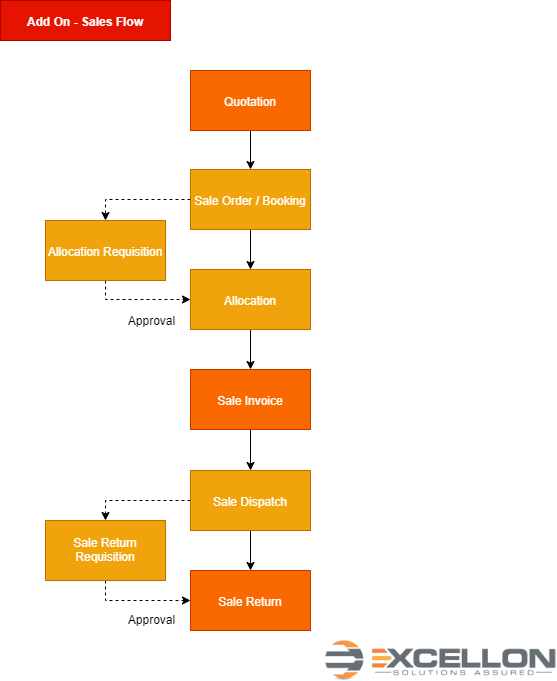

The diagram above was exported from draw.io. Its source (the exported page's mxGraphModel, read from the mxfile embedded in the PNG):
<mxGraphModel dx="868" dy="433" grid="1" gridSize="10" guides="1" tooltips="1" connect="1" arrows="1" fold="1" page="1" pageScale="1" pageWidth="850" pageHeight="1100" math="0" shadow="0">
  <root>
    <mxCell id="g8otjp1_jVuHPHY4c4O8-0" />
    <mxCell id="g8otjp1_jVuHPHY4c4O8-1" parent="g8otjp1_jVuHPHY4c4O8-0" />
    <mxCell id="bkwSey6T2fSJs_qqVPuD-0" value="" style="edgeStyle=orthogonalEdgeStyle;rounded=0;orthogonalLoop=1;jettySize=auto;html=1;" edge="1" parent="g8otjp1_jVuHPHY4c4O8-1" source="bkwSey6T2fSJs_qqVPuD-1" target="bkwSey6T2fSJs_qqVPuD-3">
      <mxGeometry relative="1" as="geometry" />
    </mxCell>
    <mxCell id="bkwSey6T2fSJs_qqVPuD-1" value="Quotation" style="rounded=0;whiteSpace=wrap;html=1;fillColor=#fa6800;strokeColor=#C73500;fontColor=#ffffff;" vertex="1" parent="g8otjp1_jVuHPHY4c4O8-1">
      <mxGeometry x="305" y="110" width="120" height="60" as="geometry" />
    </mxCell>
    <mxCell id="bkwSey6T2fSJs_qqVPuD-2" value="" style="edgeStyle=orthogonalEdgeStyle;rounded=0;orthogonalLoop=1;jettySize=auto;html=1;" edge="1" parent="g8otjp1_jVuHPHY4c4O8-1" source="bkwSey6T2fSJs_qqVPuD-3" target="bkwSey6T2fSJs_qqVPuD-5">
      <mxGeometry relative="1" as="geometry" />
    </mxCell>
    <mxCell id="bkwSey6T2fSJs_qqVPuD-14" style="edgeStyle=orthogonalEdgeStyle;rounded=0;orthogonalLoop=1;jettySize=auto;html=1;entryX=0.5;entryY=0;entryDx=0;entryDy=0;dashed=1;" edge="1" parent="g8otjp1_jVuHPHY4c4O8-1" source="bkwSey6T2fSJs_qqVPuD-3" target="bkwSey6T2fSJs_qqVPuD-13">
      <mxGeometry relative="1" as="geometry" />
    </mxCell>
    <mxCell id="bkwSey6T2fSJs_qqVPuD-3" value="Sale Order / Booking" style="rounded=0;whiteSpace=wrap;html=1;fillColor=#f0a30a;strokeColor=#BD7000;fontColor=#ffffff;" vertex="1" parent="g8otjp1_jVuHPHY4c4O8-1">
      <mxGeometry x="305" y="209" width="120" height="60" as="geometry" />
    </mxCell>
    <mxCell id="bkwSey6T2fSJs_qqVPuD-4" value="" style="edgeStyle=orthogonalEdgeStyle;rounded=0;orthogonalLoop=1;jettySize=auto;html=1;" edge="1" parent="g8otjp1_jVuHPHY4c4O8-1" source="bkwSey6T2fSJs_qqVPuD-5" target="bkwSey6T2fSJs_qqVPuD-6">
      <mxGeometry relative="1" as="geometry" />
    </mxCell>
    <mxCell id="bkwSey6T2fSJs_qqVPuD-5" value="Allocation" style="rounded=0;whiteSpace=wrap;html=1;fillColor=#f0a30a;strokeColor=#BD7000;fontColor=#ffffff;" vertex="1" parent="g8otjp1_jVuHPHY4c4O8-1">
      <mxGeometry x="305" y="309" width="120" height="60" as="geometry" />
    </mxCell>
    <mxCell id="bkwSey6T2fSJs_qqVPuD-10" value="" style="edgeStyle=orthogonalEdgeStyle;rounded=0;orthogonalLoop=1;jettySize=auto;html=1;" edge="1" parent="g8otjp1_jVuHPHY4c4O8-1" source="bkwSey6T2fSJs_qqVPuD-6" target="bkwSey6T2fSJs_qqVPuD-9">
      <mxGeometry relative="1" as="geometry" />
    </mxCell>
    <mxCell id="bkwSey6T2fSJs_qqVPuD-6" value="Sale Invoice" style="rounded=0;whiteSpace=wrap;html=1;fillColor=#fa6800;strokeColor=#C73500;fontColor=#ffffff;" vertex="1" parent="g8otjp1_jVuHPHY4c4O8-1">
      <mxGeometry x="305" y="409" width="120" height="60" as="geometry" />
    </mxCell>
    <mxCell id="bkwSey6T2fSJs_qqVPuD-12" value="" style="edgeStyle=orthogonalEdgeStyle;rounded=0;orthogonalLoop=1;jettySize=auto;html=1;" edge="1" parent="g8otjp1_jVuHPHY4c4O8-1" source="bkwSey6T2fSJs_qqVPuD-9" target="bkwSey6T2fSJs_qqVPuD-11">
      <mxGeometry relative="1" as="geometry" />
    </mxCell>
    <mxCell id="bkwSey6T2fSJs_qqVPuD-17" style="edgeStyle=orthogonalEdgeStyle;rounded=0;orthogonalLoop=1;jettySize=auto;html=1;exitX=0;exitY=0.5;exitDx=0;exitDy=0;entryX=0.5;entryY=0;entryDx=0;entryDy=0;dashed=1;" edge="1" parent="g8otjp1_jVuHPHY4c4O8-1" source="bkwSey6T2fSJs_qqVPuD-9" target="bkwSey6T2fSJs_qqVPuD-16">
      <mxGeometry relative="1" as="geometry" />
    </mxCell>
    <mxCell id="bkwSey6T2fSJs_qqVPuD-9" value="Sale Dispatch" style="rounded=0;whiteSpace=wrap;html=1;fillColor=#f0a30a;strokeColor=#BD7000;fontColor=#ffffff;" vertex="1" parent="g8otjp1_jVuHPHY4c4O8-1">
      <mxGeometry x="305" y="510" width="120" height="60" as="geometry" />
    </mxCell>
    <mxCell id="bkwSey6T2fSJs_qqVPuD-11" value="Sale Return" style="rounded=0;whiteSpace=wrap;html=1;fillColor=#fa6800;strokeColor=#C73500;fontColor=#ffffff;" vertex="1" parent="g8otjp1_jVuHPHY4c4O8-1">
      <mxGeometry x="305" y="610" width="120" height="60" as="geometry" />
    </mxCell>
    <mxCell id="bkwSey6T2fSJs_qqVPuD-7" value="" style="shape=image;verticalLabelPosition=bottom;verticalAlign=top;aspect=fixed;image=data:image/png,(base64 omitted: 10084 chars)" vertex="1" parent="g8otjp1_jVuHPHY4c4O8-1">
      <mxGeometry x="440" y="680" width="230.77" height="40" as="geometry" />
    </mxCell>
    <mxCell id="bkwSey6T2fSJs_qqVPuD-8" value="Add On - Sales Flow" style="text;html=1;strokeColor=#B20000;fillColor=#e51400;align=center;verticalAlign=middle;whiteSpace=wrap;rounded=0;fontColor=#ffffff;fontStyle=1" vertex="1" parent="g8otjp1_jVuHPHY4c4O8-1">
      <mxGeometry x="115" y="40" width="170" height="40" as="geometry" />
    </mxCell>
    <mxCell id="bkwSey6T2fSJs_qqVPuD-15" style="edgeStyle=orthogonalEdgeStyle;rounded=0;orthogonalLoop=1;jettySize=auto;html=1;entryX=0;entryY=0.5;entryDx=0;entryDy=0;dashed=1;" edge="1" parent="g8otjp1_jVuHPHY4c4O8-1" source="bkwSey6T2fSJs_qqVPuD-13" target="bkwSey6T2fSJs_qqVPuD-5">
      <mxGeometry relative="1" as="geometry">
        <Array as="points">
          <mxPoint x="220" y="339" />
        </Array>
      </mxGeometry>
    </mxCell>
    <mxCell id="bkwSey6T2fSJs_qqVPuD-13" value="Allocation Requisition" style="rounded=0;whiteSpace=wrap;html=1;fillColor=#f0a30a;strokeColor=#BD7000;fontColor=#ffffff;" vertex="1" parent="g8otjp1_jVuHPHY4c4O8-1">
      <mxGeometry x="160" y="260" width="120" height="60" as="geometry" />
    </mxCell>
    <mxCell id="bkwSey6T2fSJs_qqVPuD-18" style="edgeStyle=orthogonalEdgeStyle;rounded=0;orthogonalLoop=1;jettySize=auto;html=1;exitX=0.5;exitY=1;exitDx=0;exitDy=0;entryX=0;entryY=0.5;entryDx=0;entryDy=0;dashed=1;" edge="1" parent="g8otjp1_jVuHPHY4c4O8-1" source="bkwSey6T2fSJs_qqVPuD-16" target="bkwSey6T2fSJs_qqVPuD-11">
      <mxGeometry relative="1" as="geometry" />
    </mxCell>
    <mxCell id="bkwSey6T2fSJs_qqVPuD-16" value="Sale Return Requisition" style="rounded=0;whiteSpace=wrap;html=1;fillColor=#f0a30a;strokeColor=#BD7000;fontColor=#ffffff;" vertex="1" parent="g8otjp1_jVuHPHY4c4O8-1">
      <mxGeometry x="160" y="560" width="120" height="60" as="geometry" />
    </mxCell>
    <mxCell id="t0vhnbnwZvV3sETiVRWM-0" value="Approval" style="text;html=1;align=center;verticalAlign=middle;resizable=0;points=[];autosize=1;" vertex="1" parent="g8otjp1_jVuHPHY4c4O8-1">
      <mxGeometry x="236" y="648" width="60" height="20" as="geometry" />
    </mxCell>
    <mxCell id="t0vhnbnwZvV3sETiVRWM-1" value="Approval" style="text;html=1;align=center;verticalAlign=middle;resizable=0;points=[];autosize=1;" vertex="1" parent="g8otjp1_jVuHPHY4c4O8-1">
      <mxGeometry x="236" y="349" width="60" height="20" as="geometry" />
    </mxCell>
  </root>
</mxGraphModel>